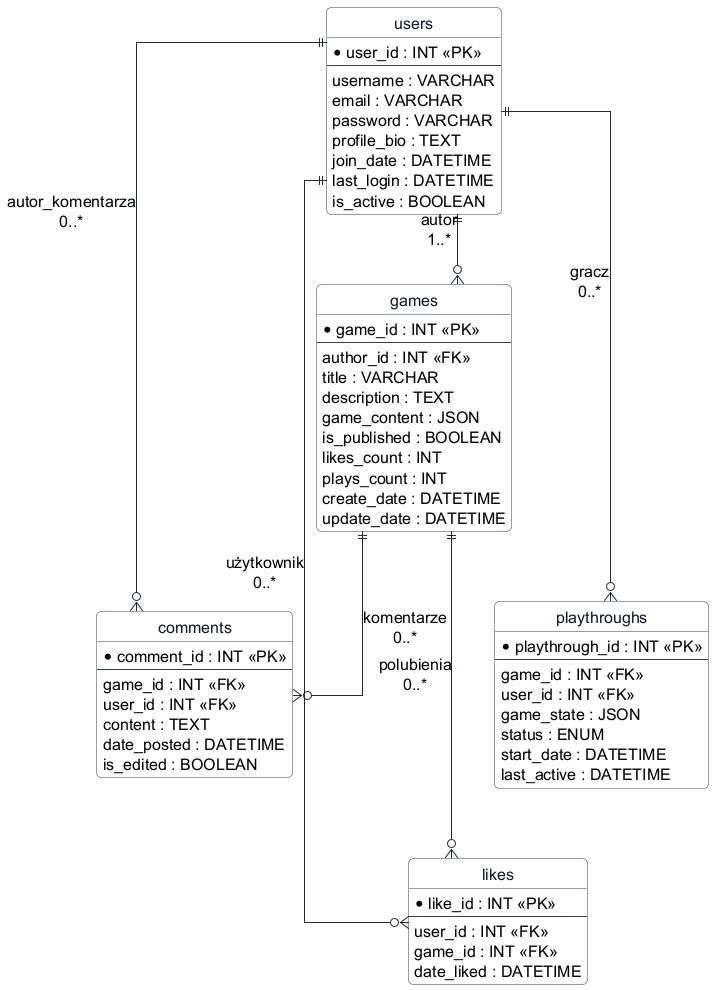

The diagram above was rendered by PlantUML. Its source (embedded in the PNG):
@startuml
!include style.iuml
hide footbox
top to bottom direction
skinparam linetype ortho
skinparam shadowing false
skinparam nodesep 40
skinparam ranksep 70
skinparam horizontalLabelDistance 120
skinparam verticalLabelDistance 24
skinparam entityPadding 22

entity "users" as USERS {
  * user_id : INT <<PK>>
  --
  username : VARCHAR
  email : VARCHAR
  password : VARCHAR
  profile_bio : TEXT
  join_date : DATETIME
  last_login : DATETIME
  is_active : BOOLEAN
}

entity "games" as GAMES {
  * game_id : INT <<PK>>
  --
  author_id : INT <<FK>>
  title : VARCHAR
  description : TEXT
  game_content : JSON
  is_published : BOOLEAN
  likes_count : INT
  plays_count : INT
  create_date : DATETIME
  update_date : DATETIME
}

entity "playthroughs" as PLAYTHROUGHS {
  * playthrough_id : INT <<PK>>
  --
  game_id : INT <<FK>>
  user_id : INT <<FK>>
  game_state : JSON
  status : ENUM
  start_date : DATETIME
  last_active : DATETIME
}
entity "comments" as COMMENTS {
  * comment_id : INT <<PK>>
  --
  game_id : INT <<FK>>
  user_id : INT <<FK>>
  content : TEXT
  date_posted : DATETIME
  is_edited : BOOLEAN
}

entity "likes" as LIKES {
  * like_id : INT <<PK>>
  --
  user_id : INT <<FK>>
  game_id : INT <<FK>>
  date_liked : DATETIME
}



' Zakomentowane widoczne relacje (przenoszenie tabel przed łączeniem)
'GAMES ||--o{ PLAYTHROUGHS : "\nrozgrywki\n0..*"
USERS ||--o{ PLAYTHROUGHS : "gracz\n0..*"
USERS ||--o{ GAMES : "autor\n1..*"
GAMES ||--o{ COMMENTS : "komentarze\n0..*"
USERS ||--o{ COMMENTS : "autor_komentarza\n0..*"
USERS ||--o{ LIKES : "użytkownik\n0..*"
GAMES ||--o{ LIKES : "polubienia\n0..*"

' Hidden edges to influence layout: arrange as top/mid/bottom rows
' Top row: USERS and COMMENTS
USERS -[hidden]-> COMMENTS

' Middle row: GAMES centered
USERS -[hidden]-> GAMES
COMMENTS -[hidden]-> GAMES

' Bottom row: PLAYTHROUGHS and LIKES
PLAYTHROUGHS -[hidden]-> LIKES
PLAYTHROUGHS -[hidden]-> GAMES
LIKES -[hidden]-> GAMES

' Additional hidden chains to enforce rows and columns
USERS -[hidden]-> COMMENTS
USERS -[hidden]-> COMMENTS
COMMENTS -[hidden]-> GAMES
USERS -[hidden]-> GAMES
GAMES -[hidden]-> PLAYTHROUGHS
GAMES -[hidden]-> LIKES
PLAYTHROUGHS -[hidden]-> LIKES
@enduml